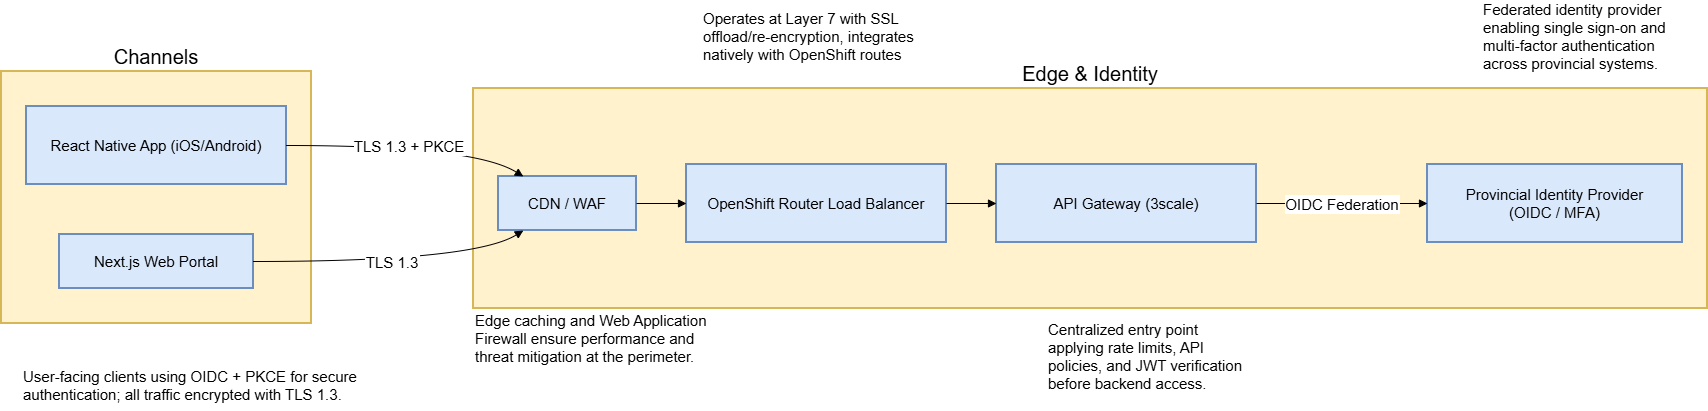

The diagram above was exported from draw.io. Its source (the exported page's mxGraphModel, read from the mxfile embedded in the PNG):
<mxGraphModel dx="1426" dy="777" grid="1" gridSize="10" guides="1" tooltips="1" connect="1" arrows="1" fold="1" page="1" pageScale="1" pageWidth="850" pageHeight="1100" math="0" shadow="0">
  <root>
    <mxCell id="0" />
    <mxCell id="1" parent="0" />
    <mxCell id="OYsbnk_3KIvGVwfw5Ba7-43" value="Edge &amp; Identity" style="whiteSpace=wrap;strokeWidth=2;fontSize=20;fillColor=#fff2cc;strokeColor=#d6b656;labelPosition=center;verticalLabelPosition=top;align=center;verticalAlign=bottom;" parent="1" vertex="1">
      <mxGeometry x="502" y="137" width="1234" height="220" as="geometry" />
    </mxCell>
    <mxCell id="OYsbnk_3KIvGVwfw5Ba7-44" value="Channels" style="whiteSpace=wrap;strokeWidth=2;fontSize=20;labelPosition=center;verticalLabelPosition=top;align=center;verticalAlign=bottom;fillColor=#fff2cc;strokeColor=#d6b656;" parent="1" vertex="1">
      <mxGeometry x="30" y="120" width="310" height="252" as="geometry" />
    </mxCell>
    <mxCell id="OYsbnk_3KIvGVwfw5Ba7-45" value="React Native App (iOS/Android)" style="whiteSpace=wrap;strokeWidth=2;fontSize=15;fillColor=#dae8fc;strokeColor=#6c8ebf;" parent="1" vertex="1">
      <mxGeometry x="55" y="155" width="260" height="78" as="geometry" />
    </mxCell>
    <mxCell id="OYsbnk_3KIvGVwfw5Ba7-46" value="Next.js Web Portal" style="whiteSpace=wrap;strokeWidth=2;fontSize=15;fillColor=#dae8fc;strokeColor=#6c8ebf;" parent="1" vertex="1">
      <mxGeometry x="88" y="283" width="194" height="54" as="geometry" />
    </mxCell>
    <mxCell id="OYsbnk_3KIvGVwfw5Ba7-47" value="CDN / WAF" style="whiteSpace=wrap;strokeWidth=2;fontSize=15;fillColor=#dae8fc;strokeColor=#6c8ebf;" parent="1" vertex="1">
      <mxGeometry x="527" y="225" width="138" height="54" as="geometry" />
    </mxCell>
    <mxCell id="OYsbnk_3KIvGVwfw5Ba7-48" value="OpenShift Router Load Balancer" style="whiteSpace=wrap;strokeWidth=2;fontSize=15;fillColor=#dae8fc;strokeColor=#6c8ebf;" parent="1" vertex="1">
      <mxGeometry x="715" y="213" width="260" height="78" as="geometry" />
    </mxCell>
    <mxCell id="OYsbnk_3KIvGVwfw5Ba7-49" value="API Gateway (3scale)" style="whiteSpace=wrap;strokeWidth=2;fontSize=15;fillColor=#dae8fc;strokeColor=#6c8ebf;" parent="1" vertex="1">
      <mxGeometry x="1025" y="213" width="260" height="78" as="geometry" />
    </mxCell>
    <mxCell id="OYsbnk_3KIvGVwfw5Ba7-50" value="Provincial Identity Provider&#10;(OIDC / MFA)" style="whiteSpace=wrap;strokeWidth=2;fontSize=15;fillColor=#dae8fc;strokeColor=#6c8ebf;" parent="1" vertex="1">
      <mxGeometry x="1456" y="213" width="255" height="78" as="geometry" />
    </mxCell>
    <mxCell id="OYsbnk_3KIvGVwfw5Ba7-51" value="TLS 1.3 + PKCE" style="curved=1;startArrow=none;endArrow=block;exitX=1;exitY=0.5;entryX=0.18;entryY=0;rounded=0;fontSize=15;" parent="1" source="OYsbnk_3KIvGVwfw5Ba7-45" target="OYsbnk_3KIvGVwfw5Ba7-47" edge="1">
      <mxGeometry relative="1" as="geometry">
        <Array as="points">
          <mxPoint x="502" y="194" />
        </Array>
      </mxGeometry>
    </mxCell>
    <mxCell id="OYsbnk_3KIvGVwfw5Ba7-52" value="TLS 1.3" style="curved=1;startArrow=none;endArrow=block;exitX=1;exitY=0.5;entryX=0.18;entryY=1;rounded=0;fontSize=15;" parent="1" source="OYsbnk_3KIvGVwfw5Ba7-46" target="OYsbnk_3KIvGVwfw5Ba7-47" edge="1">
      <mxGeometry relative="1" as="geometry">
        <Array as="points">
          <mxPoint x="502" y="310" />
        </Array>
      </mxGeometry>
    </mxCell>
    <mxCell id="OYsbnk_3KIvGVwfw5Ba7-53" value="" style="curved=1;startArrow=none;endArrow=block;exitX=1;exitY=0.5;entryX=0;entryY=0.5;rounded=0;fontSize=15;" parent="1" source="OYsbnk_3KIvGVwfw5Ba7-47" target="OYsbnk_3KIvGVwfw5Ba7-48" edge="1">
      <mxGeometry relative="1" as="geometry">
        <Array as="points" />
      </mxGeometry>
    </mxCell>
    <mxCell id="OYsbnk_3KIvGVwfw5Ba7-54" value="" style="curved=1;startArrow=none;endArrow=block;exitX=1;exitY=0.5;entryX=0;entryY=0.5;rounded=0;fontSize=15;" parent="1" source="OYsbnk_3KIvGVwfw5Ba7-48" target="OYsbnk_3KIvGVwfw5Ba7-49" edge="1">
      <mxGeometry relative="1" as="geometry">
        <Array as="points" />
      </mxGeometry>
    </mxCell>
    <mxCell id="OYsbnk_3KIvGVwfw5Ba7-55" value="OIDC Federation" style="curved=1;startArrow=none;endArrow=block;exitX=1;exitY=0.5;entryX=0;entryY=0.5;rounded=0;fontSize=15;" parent="1" source="OYsbnk_3KIvGVwfw5Ba7-49" target="OYsbnk_3KIvGVwfw5Ba7-50" edge="1">
      <mxGeometry relative="1" as="geometry">
        <Array as="points" />
      </mxGeometry>
    </mxCell>
    <mxCell id="lLkEkGa7OzmrVp-TemWB-1" value="User-facing clients using OIDC + PKCE for secure authentication; all traffic encrypted with TLS 1.3." style="text;whiteSpace=wrap;html=1;fontSize=15;" vertex="1" parent="1">
      <mxGeometry x="50" y="410" width="340" height="50" as="geometry" />
    </mxCell>
    <mxCell id="lLkEkGa7OzmrVp-TemWB-2" value="Edge caching and Web Application Firewall ensure performance and threat mitigation at the perimeter." style="text;html=1;whiteSpace=wrap;strokeColor=none;fillColor=none;align=left;verticalAlign=middle;rounded=0;fontSize=15;" vertex="1" parent="1">
      <mxGeometry x="502" y="372" width="238" height="30" as="geometry" />
    </mxCell>
    <mxCell id="lLkEkGa7OzmrVp-TemWB-3" value="Centralized entry point applying rate limits, API policies, and JWT verification before backend access." style="text;html=1;whiteSpace=wrap;strokeColor=none;fillColor=none;align=left;verticalAlign=middle;rounded=0;fontSize=15;" vertex="1" parent="1">
      <mxGeometry x="1075" y="390" width="200" height="30" as="geometry" />
    </mxCell>
    <mxCell id="lLkEkGa7OzmrVp-TemWB-4" value="Federated identity provider enabling single sign-on and multi-factor authentication across provincial systems." style="text;html=1;whiteSpace=wrap;strokeColor=none;fillColor=none;align=left;verticalAlign=middle;rounded=0;fontSize=15;" vertex="1" parent="1">
      <mxGeometry x="1510" y="70" width="210" height="30" as="geometry" />
    </mxCell>
    <mxCell id="lLkEkGa7OzmrVp-TemWB-5" value="Operates at Layer 7 with SSL offload/re-encryption, integrates natively with OpenShift routes" style="text;html=1;whiteSpace=wrap;strokeColor=none;fillColor=none;align=left;verticalAlign=middle;rounded=0;fontSize=15;" vertex="1" parent="1">
      <mxGeometry x="730" y="70" width="220" height="30" as="geometry" />
    </mxCell>
  </root>
</mxGraphModel>